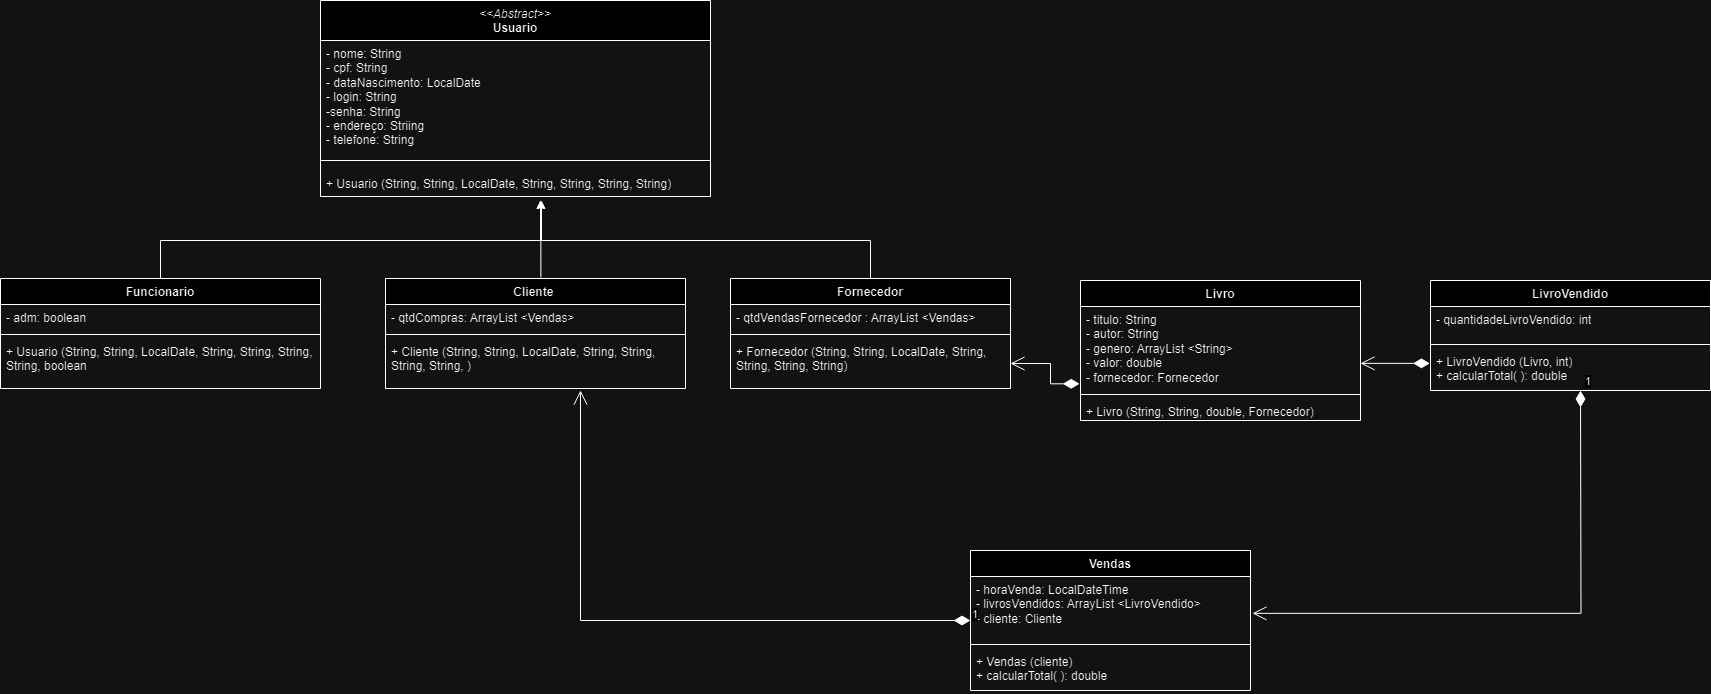

The diagram above was exported from draw.io. Its source (the exported page's mxGraphModel, read from the mxfile embedded in the PNG):
<mxGraphModel dx="2150" dy="2097" grid="1" gridSize="10" guides="1" tooltips="1" connect="1" arrows="1" fold="1" page="1" pageScale="1" pageWidth="827" pageHeight="1169" math="0" shadow="0">
  <root>
    <mxCell id="WIyWlLk6GJQsqaUBKTNV-0" />
    <mxCell id="WIyWlLk6GJQsqaUBKTNV-1" parent="WIyWlLk6GJQsqaUBKTNV-0" />
    <mxCell id="XBGWm8nAmDF4gUoBzpc8-0" value="&lt;span style=&quot;font-weight: normal;&quot;&gt;&lt;i&gt;&amp;lt;&amp;lt;Abstract&amp;gt;&amp;gt;&lt;/i&gt;&lt;/span&gt;&lt;br&gt;Usuario" style="swimlane;fontStyle=1;align=center;verticalAlign=top;childLayout=stackLayout;horizontal=1;startSize=40;horizontalStack=0;resizeParent=1;resizeParentMax=0;resizeLast=0;collapsible=1;marginBottom=0;whiteSpace=wrap;html=1;" parent="WIyWlLk6GJQsqaUBKTNV-1" vertex="1">
      <mxGeometry x="470" y="-240" width="390" height="196" as="geometry" />
    </mxCell>
    <mxCell id="XBGWm8nAmDF4gUoBzpc8-1" value="- nome: String&lt;br&gt;- cpf: String&amp;nbsp;&lt;br&gt;- dataNascimento: LocalDate&lt;br&gt;- login: String&lt;br&gt;-senha: String&amp;nbsp;&lt;br&gt;- endereço: Striing&amp;nbsp;&lt;br&gt;- telefone: String&amp;nbsp;" style="text;strokeColor=none;fillColor=none;align=left;verticalAlign=top;spacingLeft=4;spacingRight=4;overflow=hidden;rotatable=0;points=[[0,0.5],[1,0.5]];portConstraint=eastwest;whiteSpace=wrap;html=1;" parent="XBGWm8nAmDF4gUoBzpc8-0" vertex="1">
      <mxGeometry y="40" width="390" height="110" as="geometry" />
    </mxCell>
    <mxCell id="XBGWm8nAmDF4gUoBzpc8-2" value="" style="line;strokeWidth=1;fillColor=none;align=left;verticalAlign=middle;spacingTop=-1;spacingLeft=3;spacingRight=3;rotatable=0;labelPosition=right;points=[];portConstraint=eastwest;strokeColor=inherit;" parent="XBGWm8nAmDF4gUoBzpc8-0" vertex="1">
      <mxGeometry y="150" width="390" height="20" as="geometry" />
    </mxCell>
    <mxCell id="XBGWm8nAmDF4gUoBzpc8-3" value="+ Usuario (String, String, LocalDate, String, String, String, String)" style="text;strokeColor=none;fillColor=none;align=left;verticalAlign=top;spacingLeft=4;spacingRight=4;overflow=hidden;rotatable=0;points=[[0,0.5],[1,0.5]];portConstraint=eastwest;whiteSpace=wrap;html=1;" parent="XBGWm8nAmDF4gUoBzpc8-0" vertex="1">
      <mxGeometry y="170" width="390" height="26" as="geometry" />
    </mxCell>
    <mxCell id="XBGWm8nAmDF4gUoBzpc8-4" style="edgeStyle=orthogonalEdgeStyle;rounded=0;orthogonalLoop=1;jettySize=auto;html=1;" parent="WIyWlLk6GJQsqaUBKTNV-1" source="XBGWm8nAmDF4gUoBzpc8-5" edge="1">
      <mxGeometry relative="1" as="geometry">
        <mxPoint x="690.0000000000002" y="-40" as="targetPoint" />
        <Array as="points">
          <mxPoint x="310" />
          <mxPoint x="691" />
          <mxPoint x="691" y="-40" />
        </Array>
      </mxGeometry>
    </mxCell>
    <mxCell id="XBGWm8nAmDF4gUoBzpc8-5" value="Funcionario" style="swimlane;fontStyle=1;align=center;verticalAlign=top;childLayout=stackLayout;horizontal=1;startSize=26;horizontalStack=0;resizeParent=1;resizeParentMax=0;resizeLast=0;collapsible=1;marginBottom=0;whiteSpace=wrap;html=1;" parent="WIyWlLk6GJQsqaUBKTNV-1" vertex="1">
      <mxGeometry x="150" y="38" width="320" height="110" as="geometry" />
    </mxCell>
    <mxCell id="XBGWm8nAmDF4gUoBzpc8-6" value="- adm: boolean&amp;nbsp;" style="text;strokeColor=none;fillColor=none;align=left;verticalAlign=top;spacingLeft=4;spacingRight=4;overflow=hidden;rotatable=0;points=[[0,0.5],[1,0.5]];portConstraint=eastwest;whiteSpace=wrap;html=1;" parent="XBGWm8nAmDF4gUoBzpc8-5" vertex="1">
      <mxGeometry y="26" width="320" height="26" as="geometry" />
    </mxCell>
    <mxCell id="XBGWm8nAmDF4gUoBzpc8-7" value="" style="line;strokeWidth=1;fillColor=none;align=left;verticalAlign=middle;spacingTop=-1;spacingLeft=3;spacingRight=3;rotatable=0;labelPosition=right;points=[];portConstraint=eastwest;strokeColor=inherit;" parent="XBGWm8nAmDF4gUoBzpc8-5" vertex="1">
      <mxGeometry y="52" width="320" height="8" as="geometry" />
    </mxCell>
    <mxCell id="XBGWm8nAmDF4gUoBzpc8-8" value="+ Usuario (String, String, LocalDate, String, String, String, String, boolean" style="text;strokeColor=none;fillColor=none;align=left;verticalAlign=top;spacingLeft=4;spacingRight=4;overflow=hidden;rotatable=0;points=[[0,0.5],[1,0.5]];portConstraint=eastwest;whiteSpace=wrap;html=1;" parent="XBGWm8nAmDF4gUoBzpc8-5" vertex="1">
      <mxGeometry y="60" width="320" height="50" as="geometry" />
    </mxCell>
    <mxCell id="XBGWm8nAmDF4gUoBzpc8-9" style="edgeStyle=orthogonalEdgeStyle;rounded=0;orthogonalLoop=1;jettySize=auto;html=1;exitX=0.518;exitY=-0.008;exitDx=0;exitDy=0;exitPerimeter=0;" parent="WIyWlLk6GJQsqaUBKTNV-1" source="XBGWm8nAmDF4gUoBzpc8-10" edge="1">
      <mxGeometry relative="1" as="geometry">
        <mxPoint x="690" y="-40" as="targetPoint" />
        <Array as="points">
          <mxPoint x="690" />
          <mxPoint x="690" />
          <mxPoint x="690" y="-40" />
        </Array>
      </mxGeometry>
    </mxCell>
    <mxCell id="XBGWm8nAmDF4gUoBzpc8-10" value="Cliente&amp;nbsp;" style="swimlane;fontStyle=1;align=center;verticalAlign=top;childLayout=stackLayout;horizontal=1;startSize=26;horizontalStack=0;resizeParent=1;resizeParentMax=0;resizeLast=0;collapsible=1;marginBottom=0;whiteSpace=wrap;html=1;" parent="WIyWlLk6GJQsqaUBKTNV-1" vertex="1">
      <mxGeometry x="535" y="38" width="300" height="110" as="geometry" />
    </mxCell>
    <mxCell id="XBGWm8nAmDF4gUoBzpc8-11" value="- qtdCompras: ArrayList &amp;lt;Vendas&amp;gt;" style="text;strokeColor=none;fillColor=none;align=left;verticalAlign=top;spacingLeft=4;spacingRight=4;overflow=hidden;rotatable=0;points=[[0,0.5],[1,0.5]];portConstraint=eastwest;whiteSpace=wrap;html=1;" parent="XBGWm8nAmDF4gUoBzpc8-10" vertex="1">
      <mxGeometry y="26" width="300" height="26" as="geometry" />
    </mxCell>
    <mxCell id="XBGWm8nAmDF4gUoBzpc8-12" value="" style="line;strokeWidth=1;fillColor=none;align=left;verticalAlign=middle;spacingTop=-1;spacingLeft=3;spacingRight=3;rotatable=0;labelPosition=right;points=[];portConstraint=eastwest;strokeColor=inherit;" parent="XBGWm8nAmDF4gUoBzpc8-10" vertex="1">
      <mxGeometry y="52" width="300" height="8" as="geometry" />
    </mxCell>
    <mxCell id="XBGWm8nAmDF4gUoBzpc8-13" value="+ Cliente (String, String, LocalDate, String, String, String, String, )" style="text;strokeColor=none;fillColor=none;align=left;verticalAlign=top;spacingLeft=4;spacingRight=4;overflow=hidden;rotatable=0;points=[[0,0.5],[1,0.5]];portConstraint=eastwest;whiteSpace=wrap;html=1;" parent="XBGWm8nAmDF4gUoBzpc8-10" vertex="1">
      <mxGeometry y="60" width="300" height="50" as="geometry" />
    </mxCell>
    <mxCell id="XBGWm8nAmDF4gUoBzpc8-14" value="Fornecedor" style="swimlane;fontStyle=1;align=center;verticalAlign=top;childLayout=stackLayout;horizontal=1;startSize=26;horizontalStack=0;resizeParent=1;resizeParentMax=0;resizeLast=0;collapsible=1;marginBottom=0;whiteSpace=wrap;html=1;" parent="WIyWlLk6GJQsqaUBKTNV-1" vertex="1">
      <mxGeometry x="880" y="38" width="280" height="110" as="geometry" />
    </mxCell>
    <mxCell id="XBGWm8nAmDF4gUoBzpc8-15" value="- qtdVendasFornecedor : ArrayList &amp;lt;Vendas&amp;gt;" style="text;strokeColor=none;fillColor=none;align=left;verticalAlign=top;spacingLeft=4;spacingRight=4;overflow=hidden;rotatable=0;points=[[0,0.5],[1,0.5]];portConstraint=eastwest;whiteSpace=wrap;html=1;" parent="XBGWm8nAmDF4gUoBzpc8-14" vertex="1">
      <mxGeometry y="26" width="280" height="26" as="geometry" />
    </mxCell>
    <mxCell id="XBGWm8nAmDF4gUoBzpc8-16" value="" style="line;strokeWidth=1;fillColor=none;align=left;verticalAlign=middle;spacingTop=-1;spacingLeft=3;spacingRight=3;rotatable=0;labelPosition=right;points=[];portConstraint=eastwest;strokeColor=inherit;" parent="XBGWm8nAmDF4gUoBzpc8-14" vertex="1">
      <mxGeometry y="52" width="280" height="8" as="geometry" />
    </mxCell>
    <mxCell id="XBGWm8nAmDF4gUoBzpc8-17" value="+ Fornecedor (String, String, LocalDate, String, String, String, String)" style="text;strokeColor=none;fillColor=none;align=left;verticalAlign=top;spacingLeft=4;spacingRight=4;overflow=hidden;rotatable=0;points=[[0,0.5],[1,0.5]];portConstraint=eastwest;whiteSpace=wrap;html=1;" parent="XBGWm8nAmDF4gUoBzpc8-14" vertex="1">
      <mxGeometry y="60" width="280" height="50" as="geometry" />
    </mxCell>
    <mxCell id="XBGWm8nAmDF4gUoBzpc8-18" value="Livro" style="swimlane;fontStyle=1;align=center;verticalAlign=top;childLayout=stackLayout;horizontal=1;startSize=26;horizontalStack=0;resizeParent=1;resizeParentMax=0;resizeLast=0;collapsible=1;marginBottom=0;whiteSpace=wrap;html=1;" parent="WIyWlLk6GJQsqaUBKTNV-1" vertex="1">
      <mxGeometry x="1230" y="40" width="280" height="140" as="geometry" />
    </mxCell>
    <mxCell id="XBGWm8nAmDF4gUoBzpc8-19" value="- titulo: String&lt;br&gt;- autor: String&amp;nbsp;&lt;br&gt;- genero: ArrayList &amp;lt;String&amp;gt;&lt;br&gt;- valor: double&lt;br&gt;- fornecedor: Fornecedor" style="text;strokeColor=none;fillColor=none;align=left;verticalAlign=top;spacingLeft=4;spacingRight=4;overflow=hidden;rotatable=0;points=[[0,0.5],[1,0.5]];portConstraint=eastwest;whiteSpace=wrap;html=1;" parent="XBGWm8nAmDF4gUoBzpc8-18" vertex="1">
      <mxGeometry y="26" width="280" height="84" as="geometry" />
    </mxCell>
    <mxCell id="XBGWm8nAmDF4gUoBzpc8-20" value="" style="line;strokeWidth=1;fillColor=none;align=left;verticalAlign=middle;spacingTop=-1;spacingLeft=3;spacingRight=3;rotatable=0;labelPosition=right;points=[];portConstraint=eastwest;strokeColor=inherit;" parent="XBGWm8nAmDF4gUoBzpc8-18" vertex="1">
      <mxGeometry y="110" width="280" height="8" as="geometry" />
    </mxCell>
    <mxCell id="XBGWm8nAmDF4gUoBzpc8-21" value="+ Livro (String, String, double, Fornecedor)&amp;nbsp;" style="text;strokeColor=none;fillColor=none;align=left;verticalAlign=top;spacingLeft=4;spacingRight=4;overflow=hidden;rotatable=0;points=[[0,0.5],[1,0.5]];portConstraint=eastwest;whiteSpace=wrap;html=1;" parent="XBGWm8nAmDF4gUoBzpc8-18" vertex="1">
      <mxGeometry y="118" width="280" height="22" as="geometry" />
    </mxCell>
    <mxCell id="XBGWm8nAmDF4gUoBzpc8-22" style="edgeStyle=orthogonalEdgeStyle;rounded=0;orthogonalLoop=1;jettySize=auto;html=1;entryX=0.564;entryY=1.154;entryDx=0;entryDy=0;entryPerimeter=0;" parent="WIyWlLk6GJQsqaUBKTNV-1" source="XBGWm8nAmDF4gUoBzpc8-14" target="XBGWm8nAmDF4gUoBzpc8-3" edge="1">
      <mxGeometry relative="1" as="geometry">
        <Array as="points">
          <mxPoint x="1020" />
          <mxPoint x="690" />
        </Array>
      </mxGeometry>
    </mxCell>
    <mxCell id="XBGWm8nAmDF4gUoBzpc8-23" value="LivroVendido" style="swimlane;fontStyle=1;align=center;verticalAlign=top;childLayout=stackLayout;horizontal=1;startSize=26;horizontalStack=0;resizeParent=1;resizeParentMax=0;resizeLast=0;collapsible=1;marginBottom=0;whiteSpace=wrap;html=1;" parent="WIyWlLk6GJQsqaUBKTNV-1" vertex="1">
      <mxGeometry x="1580" y="40" width="280" height="110" as="geometry" />
    </mxCell>
    <mxCell id="XBGWm8nAmDF4gUoBzpc8-24" value="- quantidadeLivroVendido: int&lt;br&gt;" style="text;strokeColor=none;fillColor=none;align=left;verticalAlign=top;spacingLeft=4;spacingRight=4;overflow=hidden;rotatable=0;points=[[0,0.5],[1,0.5]];portConstraint=eastwest;whiteSpace=wrap;html=1;" parent="XBGWm8nAmDF4gUoBzpc8-23" vertex="1">
      <mxGeometry y="26" width="280" height="34" as="geometry" />
    </mxCell>
    <mxCell id="XBGWm8nAmDF4gUoBzpc8-25" value="" style="line;strokeWidth=1;fillColor=none;align=left;verticalAlign=middle;spacingTop=-1;spacingLeft=3;spacingRight=3;rotatable=0;labelPosition=right;points=[];portConstraint=eastwest;strokeColor=inherit;" parent="XBGWm8nAmDF4gUoBzpc8-23" vertex="1">
      <mxGeometry y="60" width="280" height="8" as="geometry" />
    </mxCell>
    <mxCell id="XBGWm8nAmDF4gUoBzpc8-26" value="+ LivroVendido (Livro, int)&lt;br&gt;+ calcularTotal( ): double&amp;nbsp;" style="text;strokeColor=none;fillColor=none;align=left;verticalAlign=top;spacingLeft=4;spacingRight=4;overflow=hidden;rotatable=0;points=[[0,0.5],[1,0.5]];portConstraint=eastwest;whiteSpace=wrap;html=1;" parent="XBGWm8nAmDF4gUoBzpc8-23" vertex="1">
      <mxGeometry y="68" width="280" height="42" as="geometry" />
    </mxCell>
    <mxCell id="XBGWm8nAmDF4gUoBzpc8-27" value="Vendas" style="swimlane;fontStyle=1;align=center;verticalAlign=top;childLayout=stackLayout;horizontal=1;startSize=26;horizontalStack=0;resizeParent=1;resizeParentMax=0;resizeLast=0;collapsible=1;marginBottom=0;whiteSpace=wrap;html=1;" parent="WIyWlLk6GJQsqaUBKTNV-1" vertex="1">
      <mxGeometry x="1120" y="310" width="280" height="140" as="geometry" />
    </mxCell>
    <mxCell id="XBGWm8nAmDF4gUoBzpc8-28" value="- horaVenda: LocalDateTime&lt;br&gt;- livrosVendidos: ArrayList &amp;lt;LivroVendido&amp;gt;&lt;br&gt;- cliente: Cliente" style="text;strokeColor=none;fillColor=none;align=left;verticalAlign=top;spacingLeft=4;spacingRight=4;overflow=hidden;rotatable=0;points=[[0,0.5],[1,0.5]];portConstraint=eastwest;whiteSpace=wrap;html=1;" parent="XBGWm8nAmDF4gUoBzpc8-27" vertex="1">
      <mxGeometry y="26" width="280" height="64" as="geometry" />
    </mxCell>
    <mxCell id="XBGWm8nAmDF4gUoBzpc8-29" value="" style="line;strokeWidth=1;fillColor=none;align=left;verticalAlign=middle;spacingTop=-1;spacingLeft=3;spacingRight=3;rotatable=0;labelPosition=right;points=[];portConstraint=eastwest;strokeColor=inherit;" parent="XBGWm8nAmDF4gUoBzpc8-27" vertex="1">
      <mxGeometry y="90" width="280" height="8" as="geometry" />
    </mxCell>
    <mxCell id="XBGWm8nAmDF4gUoBzpc8-30" value="+ Vendas (cliente)&lt;br&gt;+ calcularTotal( ): double" style="text;strokeColor=none;fillColor=none;align=left;verticalAlign=top;spacingLeft=4;spacingRight=4;overflow=hidden;rotatable=0;points=[[0,0.5],[1,0.5]];portConstraint=eastwest;whiteSpace=wrap;html=1;" parent="XBGWm8nAmDF4gUoBzpc8-27" vertex="1">
      <mxGeometry y="98" width="280" height="42" as="geometry" />
    </mxCell>
    <mxCell id="XBGWm8nAmDF4gUoBzpc8-31" value="" style="endArrow=open;html=1;endSize=12;startArrow=diamondThin;startSize=14;startFill=1;edgeStyle=orthogonalEdgeStyle;align=left;verticalAlign=bottom;rounded=0;exitX=-0.002;exitY=0.354;exitDx=0;exitDy=0;exitPerimeter=0;entryX=1;entryY=0.677;entryDx=0;entryDy=0;entryPerimeter=0;" parent="WIyWlLk6GJQsqaUBKTNV-1" source="XBGWm8nAmDF4gUoBzpc8-26" target="XBGWm8nAmDF4gUoBzpc8-19" edge="1">
      <mxGeometry x="-1" y="3" relative="1" as="geometry">
        <mxPoint x="1390" y="190" as="sourcePoint" />
        <mxPoint x="1580" y="170" as="targetPoint" />
      </mxGeometry>
    </mxCell>
    <mxCell id="XBGWm8nAmDF4gUoBzpc8-32" value="" style="endArrow=open;html=1;endSize=12;startArrow=diamondThin;startSize=14;startFill=1;edgeStyle=orthogonalEdgeStyle;align=left;verticalAlign=bottom;rounded=0;exitX=-0.003;exitY=0.92;exitDx=0;exitDy=0;exitPerimeter=0;entryX=1;entryY=0.5;entryDx=0;entryDy=0;" parent="WIyWlLk6GJQsqaUBKTNV-1" source="XBGWm8nAmDF4gUoBzpc8-19" target="XBGWm8nAmDF4gUoBzpc8-17" edge="1">
      <mxGeometry x="-1" y="3" relative="1" as="geometry">
        <mxPoint x="1060" y="210" as="sourcePoint" />
        <mxPoint x="1220" y="210" as="targetPoint" />
        <Array as="points">
          <mxPoint x="1200" y="143" />
          <mxPoint x="1200" y="123" />
        </Array>
      </mxGeometry>
    </mxCell>
    <mxCell id="XBGWm8nAmDF4gUoBzpc8-33" value="1" style="endArrow=open;html=1;endSize=12;startArrow=diamondThin;startSize=14;startFill=1;edgeStyle=orthogonalEdgeStyle;align=left;verticalAlign=bottom;rounded=0;" parent="WIyWlLk6GJQsqaUBKTNV-1" edge="1">
      <mxGeometry x="-1" y="3" relative="1" as="geometry">
        <mxPoint x="1120" y="380" as="sourcePoint" />
        <mxPoint x="730" y="150" as="targetPoint" />
        <Array as="points">
          <mxPoint x="730" y="380" />
          <mxPoint x="730" y="154" />
        </Array>
      </mxGeometry>
    </mxCell>
    <mxCell id="XBGWm8nAmDF4gUoBzpc8-34" value="1" style="endArrow=open;html=1;endSize=12;startArrow=diamondThin;startSize=14;startFill=1;edgeStyle=orthogonalEdgeStyle;align=left;verticalAlign=bottom;rounded=0;entryX=1.007;entryY=0.576;entryDx=0;entryDy=0;entryPerimeter=0;" parent="WIyWlLk6GJQsqaUBKTNV-1" target="XBGWm8nAmDF4gUoBzpc8-28" edge="1">
      <mxGeometry x="-1" y="3" relative="1" as="geometry">
        <mxPoint x="1730" y="150" as="sourcePoint" />
        <mxPoint x="1730" y="310" as="targetPoint" />
      </mxGeometry>
    </mxCell>
  </root>
</mxGraphModel>